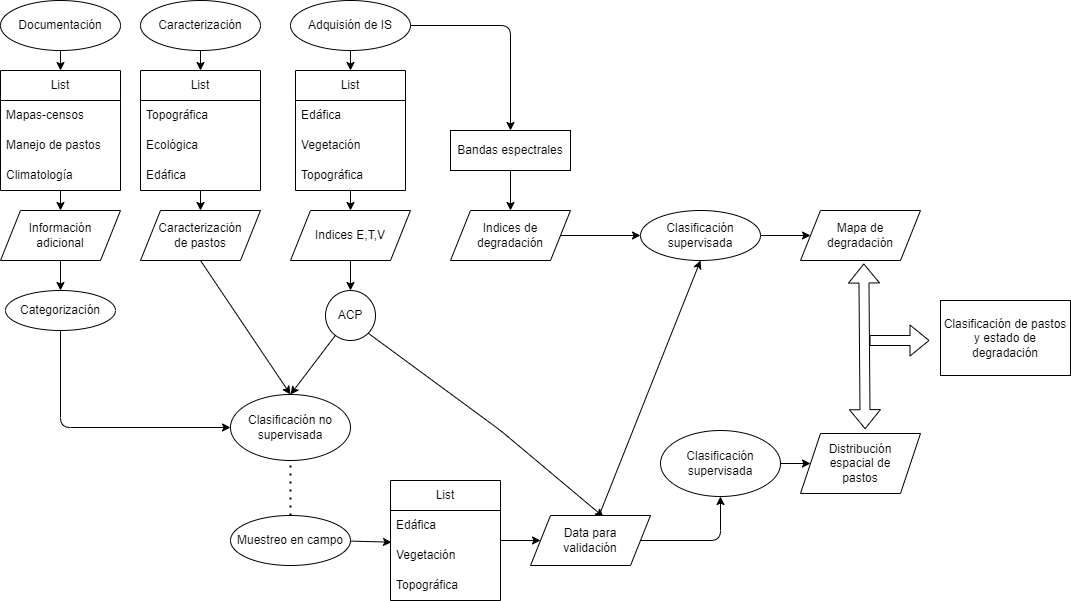

The diagram above was exported from draw.io. Its source (the exported page's mxGraphModel, read from the mxfile embedded in the PNG):
<mxGraphModel dx="958" dy="771" grid="1" gridSize="10" guides="1" tooltips="1" connect="1" arrows="1" fold="1" page="1" pageScale="1" pageWidth="1169" pageHeight="827" math="0" shadow="0">
  <root>
    <mxCell id="0" />
    <mxCell id="1" parent="0" />
    <mxCell id="61" style="edgeStyle=none;html=1;entryX=0.5;entryY=0;entryDx=0;entryDy=0;" parent="1" source="2" target="3" edge="1">
      <mxGeometry relative="1" as="geometry" />
    </mxCell>
    <mxCell id="2" value="Caracterización" style="ellipse;whiteSpace=wrap;html=1;" parent="1" vertex="1">
      <mxGeometry x="170" y="20" width="120" height="50" as="geometry" />
    </mxCell>
    <mxCell id="68" style="edgeStyle=none;html=1;entryX=0.5;entryY=0;entryDx=0;entryDy=0;" parent="1" source="3" target="11" edge="1">
      <mxGeometry relative="1" as="geometry" />
    </mxCell>
    <mxCell id="3" value="List" style="swimlane;fontStyle=0;childLayout=stackLayout;horizontal=1;startSize=30;horizontalStack=0;resizeParent=1;resizeParentMax=0;resizeLast=0;collapsible=1;marginBottom=0;whiteSpace=wrap;html=1;" parent="1" vertex="1">
      <mxGeometry x="170" y="90" width="120" height="120" as="geometry">
        <mxRectangle x="110" y="180" width="60" height="30" as="alternateBounds" />
      </mxGeometry>
    </mxCell>
    <mxCell id="4" value="Topográfica" style="text;strokeColor=none;fillColor=none;align=left;verticalAlign=middle;spacingLeft=4;spacingRight=4;overflow=hidden;points=[[0,0.5],[1,0.5]];portConstraint=eastwest;rotatable=0;whiteSpace=wrap;html=1;" parent="3" vertex="1">
      <mxGeometry y="30" width="120" height="30" as="geometry" />
    </mxCell>
    <mxCell id="5" value="Ecológica" style="text;strokeColor=none;fillColor=none;align=left;verticalAlign=middle;spacingLeft=4;spacingRight=4;overflow=hidden;points=[[0,0.5],[1,0.5]];portConstraint=eastwest;rotatable=0;whiteSpace=wrap;html=1;" parent="3" vertex="1">
      <mxGeometry y="60" width="120" height="30" as="geometry" />
    </mxCell>
    <mxCell id="6" value="Edáfica" style="text;strokeColor=none;fillColor=none;align=left;verticalAlign=middle;spacingLeft=4;spacingRight=4;overflow=hidden;points=[[0,0.5],[1,0.5]];portConstraint=eastwest;rotatable=0;whiteSpace=wrap;html=1;" parent="3" vertex="1">
      <mxGeometry y="90" width="120" height="30" as="geometry" />
    </mxCell>
    <mxCell id="64" style="edgeStyle=none;html=1;entryX=0.5;entryY=0;entryDx=0;entryDy=0;" parent="1" source="8" target="13" edge="1">
      <mxGeometry relative="1" as="geometry" />
    </mxCell>
    <mxCell id="72" style="edgeStyle=none;html=1;entryX=0.5;entryY=0;entryDx=0;entryDy=0;exitX=1;exitY=0.5;exitDx=0;exitDy=0;" parent="1" source="8" target="41" edge="1">
      <mxGeometry relative="1" as="geometry">
        <Array as="points">
          <mxPoint x="540" y="45" />
        </Array>
      </mxGeometry>
    </mxCell>
    <mxCell id="8" value="Adquisión de IS" style="ellipse;whiteSpace=wrap;html=1;" parent="1" vertex="1">
      <mxGeometry x="320" y="20" width="120" height="50" as="geometry" />
    </mxCell>
    <mxCell id="84" style="edgeStyle=none;html=1;entryX=0.5;entryY=0;entryDx=0;entryDy=0;exitX=0.5;exitY=1;exitDx=0;exitDy=0;" parent="1" source="11" target="27" edge="1">
      <mxGeometry relative="1" as="geometry" />
    </mxCell>
    <mxCell id="11" value="Caracterización &lt;br&gt;de pastos" style="shape=parallelogram;perimeter=parallelogramPerimeter;whiteSpace=wrap;html=1;fixedSize=1;" parent="1" vertex="1">
      <mxGeometry x="170" y="230" width="120" height="50" as="geometry" />
    </mxCell>
    <mxCell id="69" style="edgeStyle=none;html=1;entryX=0.5;entryY=0;entryDx=0;entryDy=0;" parent="1" source="13" target="18" edge="1">
      <mxGeometry relative="1" as="geometry" />
    </mxCell>
    <mxCell id="13" value="List" style="swimlane;fontStyle=0;childLayout=stackLayout;horizontal=1;startSize=30;horizontalStack=0;resizeParent=1;resizeParentMax=0;resizeLast=0;collapsible=1;marginBottom=0;whiteSpace=wrap;html=1;" parent="1" vertex="1">
      <mxGeometry x="325" y="90" width="110" height="120" as="geometry" />
    </mxCell>
    <mxCell id="14" value="Edáfica" style="text;strokeColor=none;fillColor=none;align=left;verticalAlign=middle;spacingLeft=4;spacingRight=4;overflow=hidden;points=[[0,0.5],[1,0.5]];portConstraint=eastwest;rotatable=0;whiteSpace=wrap;html=1;" parent="13" vertex="1">
      <mxGeometry y="30" width="110" height="30" as="geometry" />
    </mxCell>
    <mxCell id="15" value="Vegetación" style="text;strokeColor=none;fillColor=none;align=left;verticalAlign=middle;spacingLeft=4;spacingRight=4;overflow=hidden;points=[[0,0.5],[1,0.5]];portConstraint=eastwest;rotatable=0;whiteSpace=wrap;html=1;" parent="13" vertex="1">
      <mxGeometry y="60" width="110" height="30" as="geometry" />
    </mxCell>
    <mxCell id="16" value="Topográfica" style="text;strokeColor=none;fillColor=none;align=left;verticalAlign=middle;spacingLeft=4;spacingRight=4;overflow=hidden;points=[[0,0.5],[1,0.5]];portConstraint=eastwest;rotatable=0;whiteSpace=wrap;html=1;" parent="13" vertex="1">
      <mxGeometry y="90" width="110" height="30" as="geometry" />
    </mxCell>
    <mxCell id="71" style="edgeStyle=none;html=1;entryX=0.5;entryY=0;entryDx=0;entryDy=0;" parent="1" source="18" target="19" edge="1">
      <mxGeometry relative="1" as="geometry" />
    </mxCell>
    <mxCell id="18" value="Indices E,T,V" style="shape=parallelogram;perimeter=parallelogramPerimeter;whiteSpace=wrap;html=1;fixedSize=1;" parent="1" vertex="1">
      <mxGeometry x="320" y="230" width="120" height="50" as="geometry" />
    </mxCell>
    <mxCell id="76" style="edgeStyle=none;html=1;entryX=0.5;entryY=0;entryDx=0;entryDy=0;" parent="1" source="19" target="27" edge="1">
      <mxGeometry relative="1" as="geometry" />
    </mxCell>
    <mxCell id="19" value="ACP" style="ellipse;whiteSpace=wrap;html=1;aspect=fixed;" parent="1" vertex="1">
      <mxGeometry x="355" y="310" width="50" height="50" as="geometry" />
    </mxCell>
    <mxCell id="60" style="edgeStyle=none;html=1;exitX=0.5;exitY=1;exitDx=0;exitDy=0;entryX=0.5;entryY=0;entryDx=0;entryDy=0;" parent="1" source="20" target="21" edge="1">
      <mxGeometry relative="1" as="geometry" />
    </mxCell>
    <mxCell id="20" value="Documentación" style="ellipse;whiteSpace=wrap;html=1;" parent="1" vertex="1">
      <mxGeometry x="30" y="20" width="120" height="50" as="geometry" />
    </mxCell>
    <mxCell id="66" style="edgeStyle=none;html=1;entryX=0.5;entryY=0;entryDx=0;entryDy=0;" parent="1" source="21" target="25" edge="1">
      <mxGeometry relative="1" as="geometry" />
    </mxCell>
    <mxCell id="21" value="List" style="swimlane;fontStyle=0;childLayout=stackLayout;horizontal=1;startSize=30;horizontalStack=0;resizeParent=1;resizeParentMax=0;resizeLast=0;collapsible=1;marginBottom=0;whiteSpace=wrap;html=1;" parent="1" vertex="1">
      <mxGeometry x="30" y="90" width="120" height="120" as="geometry">
        <mxRectangle x="110" y="180" width="60" height="30" as="alternateBounds" />
      </mxGeometry>
    </mxCell>
    <mxCell id="22" value="Mapas-censos" style="text;strokeColor=none;fillColor=none;align=left;verticalAlign=middle;spacingLeft=4;spacingRight=4;overflow=hidden;points=[[0,0.5],[1,0.5]];portConstraint=eastwest;rotatable=0;whiteSpace=wrap;html=1;" parent="21" vertex="1">
      <mxGeometry y="30" width="120" height="30" as="geometry" />
    </mxCell>
    <mxCell id="23" value="Manejo de pastos" style="text;strokeColor=none;fillColor=none;align=left;verticalAlign=middle;spacingLeft=4;spacingRight=4;overflow=hidden;points=[[0,0.5],[1,0.5]];portConstraint=eastwest;rotatable=0;whiteSpace=wrap;html=1;" parent="21" vertex="1">
      <mxGeometry y="60" width="120" height="30" as="geometry" />
    </mxCell>
    <mxCell id="24" value="Climatología" style="text;strokeColor=none;fillColor=none;align=left;verticalAlign=middle;spacingLeft=4;spacingRight=4;overflow=hidden;points=[[0,0.5],[1,0.5]];portConstraint=eastwest;rotatable=0;whiteSpace=wrap;html=1;" parent="21" vertex="1">
      <mxGeometry y="90" width="120" height="30" as="geometry" />
    </mxCell>
    <mxCell id="74" style="edgeStyle=none;html=1;entryX=0.5;entryY=0;entryDx=0;entryDy=0;" parent="1" source="25" target="38" edge="1">
      <mxGeometry relative="1" as="geometry" />
    </mxCell>
    <mxCell id="25" value="Información &lt;br&gt;adicional" style="shape=parallelogram;perimeter=parallelogramPerimeter;whiteSpace=wrap;html=1;fixedSize=1;" parent="1" vertex="1">
      <mxGeometry x="30" y="230" width="120" height="50" as="geometry" />
    </mxCell>
    <mxCell id="96" style="edgeStyle=none;html=1;entryX=0.608;entryY=0.027;entryDx=0;entryDy=0;entryPerimeter=0;exitX=1;exitY=1;exitDx=0;exitDy=0;" edge="1" parent="1" source="19" target="36">
      <mxGeometry relative="1" as="geometry">
        <Array as="points">
          <mxPoint x="530" y="450" />
        </Array>
      </mxGeometry>
    </mxCell>
    <mxCell id="27" value="Clasificación no supervisada" style="ellipse;whiteSpace=wrap;html=1;" parent="1" vertex="1">
      <mxGeometry x="260" y="414" width="120" height="66" as="geometry" />
    </mxCell>
    <mxCell id="95" style="edgeStyle=none;html=1;" parent="1" source="28" target="42" edge="1">
      <mxGeometry relative="1" as="geometry" />
    </mxCell>
    <mxCell id="28" value="Clasificación supervisada" style="ellipse;whiteSpace=wrap;html=1;" parent="1" vertex="1">
      <mxGeometry x="690" y="450" width="120" height="66" as="geometry" />
    </mxCell>
    <mxCell id="77" style="edgeStyle=none;html=1;entryX=0.009;entryY=0.056;entryDx=0;entryDy=0;entryPerimeter=0;" parent="1" source="29" target="34" edge="1">
      <mxGeometry relative="1" as="geometry" />
    </mxCell>
    <mxCell id="29" value="Muestreo en campo" style="ellipse;whiteSpace=wrap;html=1;" parent="1" vertex="1">
      <mxGeometry x="260" y="535" width="120" height="50" as="geometry" />
    </mxCell>
    <mxCell id="78" style="edgeStyle=none;html=1;entryX=0;entryY=0.5;entryDx=0;entryDy=0;" parent="1" source="32" target="36" edge="1">
      <mxGeometry relative="1" as="geometry" />
    </mxCell>
    <mxCell id="32" value="List" style="swimlane;fontStyle=0;childLayout=stackLayout;horizontal=1;startSize=30;horizontalStack=0;resizeParent=1;resizeParentMax=0;resizeLast=0;collapsible=1;marginBottom=0;whiteSpace=wrap;html=1;" parent="1" vertex="1">
      <mxGeometry x="420" y="500" width="110" height="120" as="geometry" />
    </mxCell>
    <mxCell id="33" value="Edáfica" style="text;strokeColor=none;fillColor=none;align=left;verticalAlign=middle;spacingLeft=4;spacingRight=4;overflow=hidden;points=[[0,0.5],[1,0.5]];portConstraint=eastwest;rotatable=0;whiteSpace=wrap;html=1;" parent="32" vertex="1">
      <mxGeometry y="30" width="110" height="30" as="geometry" />
    </mxCell>
    <mxCell id="34" value="Vegetación" style="text;strokeColor=none;fillColor=none;align=left;verticalAlign=middle;spacingLeft=4;spacingRight=4;overflow=hidden;points=[[0,0.5],[1,0.5]];portConstraint=eastwest;rotatable=0;whiteSpace=wrap;html=1;" parent="32" vertex="1">
      <mxGeometry y="60" width="110" height="30" as="geometry" />
    </mxCell>
    <mxCell id="35" value="Topográfica" style="text;strokeColor=none;fillColor=none;align=left;verticalAlign=middle;spacingLeft=4;spacingRight=4;overflow=hidden;points=[[0,0.5],[1,0.5]];portConstraint=eastwest;rotatable=0;whiteSpace=wrap;html=1;" parent="32" vertex="1">
      <mxGeometry y="90" width="110" height="30" as="geometry" />
    </mxCell>
    <mxCell id="80" style="edgeStyle=none;html=1;entryX=0.5;entryY=1;entryDx=0;entryDy=0;" parent="1" source="36" target="28" edge="1">
      <mxGeometry relative="1" as="geometry">
        <Array as="points">
          <mxPoint x="750" y="560" />
        </Array>
      </mxGeometry>
    </mxCell>
    <mxCell id="81" style="edgeStyle=none;html=1;entryX=0.5;entryY=1;entryDx=0;entryDy=0;exitX=0.569;exitY=0.017;exitDx=0;exitDy=0;exitPerimeter=0;" parent="1" source="36" target="54" edge="1">
      <mxGeometry relative="1" as="geometry" />
    </mxCell>
    <mxCell id="36" value="Data para &lt;br&gt;validación" style="shape=parallelogram;perimeter=parallelogramPerimeter;whiteSpace=wrap;html=1;fixedSize=1;" parent="1" vertex="1">
      <mxGeometry x="560" y="535" width="120" height="50" as="geometry" />
    </mxCell>
    <mxCell id="75" style="edgeStyle=none;html=1;entryX=0;entryY=0.5;entryDx=0;entryDy=0;exitX=0.5;exitY=1;exitDx=0;exitDy=0;" parent="1" source="38" target="27" edge="1">
      <mxGeometry relative="1" as="geometry">
        <Array as="points">
          <mxPoint x="90" y="447" />
        </Array>
      </mxGeometry>
    </mxCell>
    <mxCell id="38" value="Categorización" style="ellipse;whiteSpace=wrap;html=1;" parent="1" vertex="1">
      <mxGeometry x="35" y="310" width="110" height="40" as="geometry" />
    </mxCell>
    <mxCell id="82" style="edgeStyle=none;html=1;exitX=1;exitY=0.5;exitDx=0;exitDy=0;" parent="1" source="39" target="54" edge="1">
      <mxGeometry relative="1" as="geometry" />
    </mxCell>
    <mxCell id="39" value="Indices de&lt;br&gt;degradación" style="shape=parallelogram;perimeter=parallelogramPerimeter;whiteSpace=wrap;html=1;fixedSize=1;" parent="1" vertex="1">
      <mxGeometry x="480" y="230" width="120" height="50" as="geometry" />
    </mxCell>
    <mxCell id="73" style="edgeStyle=none;html=1;exitX=0.5;exitY=1;exitDx=0;exitDy=0;entryX=0.5;entryY=0;entryDx=0;entryDy=0;" parent="1" source="41" target="39" edge="1">
      <mxGeometry relative="1" as="geometry" />
    </mxCell>
    <mxCell id="41" value="Bandas espectrales" style="rounded=0;whiteSpace=wrap;html=1;" parent="1" vertex="1">
      <mxGeometry x="480" y="150" width="120" height="40" as="geometry" />
    </mxCell>
    <mxCell id="42" value="Distribución &lt;br&gt;espacial de &lt;br&gt;pastos" style="shape=parallelogram;perimeter=parallelogramPerimeter;whiteSpace=wrap;html=1;fixedSize=1;" parent="1" vertex="1">
      <mxGeometry x="830" y="453" width="120" height="60" as="geometry" />
    </mxCell>
    <mxCell id="53" value="Mapa de &lt;br&gt;degradación" style="shape=parallelogram;perimeter=parallelogramPerimeter;whiteSpace=wrap;html=1;fixedSize=1;" parent="1" vertex="1">
      <mxGeometry x="830" y="230" width="120" height="50" as="geometry" />
    </mxCell>
    <mxCell id="83" style="edgeStyle=none;html=1;exitX=1;exitY=0.5;exitDx=0;exitDy=0;" parent="1" source="54" target="53" edge="1">
      <mxGeometry relative="1" as="geometry" />
    </mxCell>
    <mxCell id="54" value="Clasificación supervisada" style="ellipse;whiteSpace=wrap;html=1;" parent="1" vertex="1">
      <mxGeometry x="670" y="230" width="120" height="50" as="geometry" />
    </mxCell>
    <mxCell id="55" value="Clasificación de pastos y estado de degradación" style="rounded=0;whiteSpace=wrap;html=1;" parent="1" vertex="1">
      <mxGeometry x="970" y="320" width="130" height="75" as="geometry" />
    </mxCell>
    <mxCell id="56" value="" style="shape=flexArrow;endArrow=classic;startArrow=classic;html=1;exitX=0.597;exitY=-0.072;exitDx=0;exitDy=0;exitPerimeter=0;entryX=0.586;entryY=1.06;entryDx=0;entryDy=0;entryPerimeter=0;" parent="1" edge="1">
      <mxGeometry width="100" height="100" relative="1" as="geometry">
        <mxPoint x="894.6399999999999" y="448.68000000000006" as="sourcePoint" />
        <mxPoint x="893.3200000000002" y="283" as="targetPoint" />
      </mxGeometry>
    </mxCell>
    <mxCell id="57" value="" style="shape=flexArrow;endArrow=classic;html=1;" parent="1" edge="1">
      <mxGeometry width="50" height="50" relative="1" as="geometry">
        <mxPoint x="899" y="360" as="sourcePoint" />
        <mxPoint x="959" y="360" as="targetPoint" />
      </mxGeometry>
    </mxCell>
    <mxCell id="94" value="" style="endArrow=none;dashed=1;html=1;dashPattern=1 3;strokeWidth=2;exitX=0.5;exitY=0;exitDx=0;exitDy=0;" parent="1" source="29" edge="1">
      <mxGeometry width="50" height="50" relative="1" as="geometry">
        <mxPoint x="270" y="530" as="sourcePoint" />
        <mxPoint x="320" y="480" as="targetPoint" />
      </mxGeometry>
    </mxCell>
  </root>
</mxGraphModel>